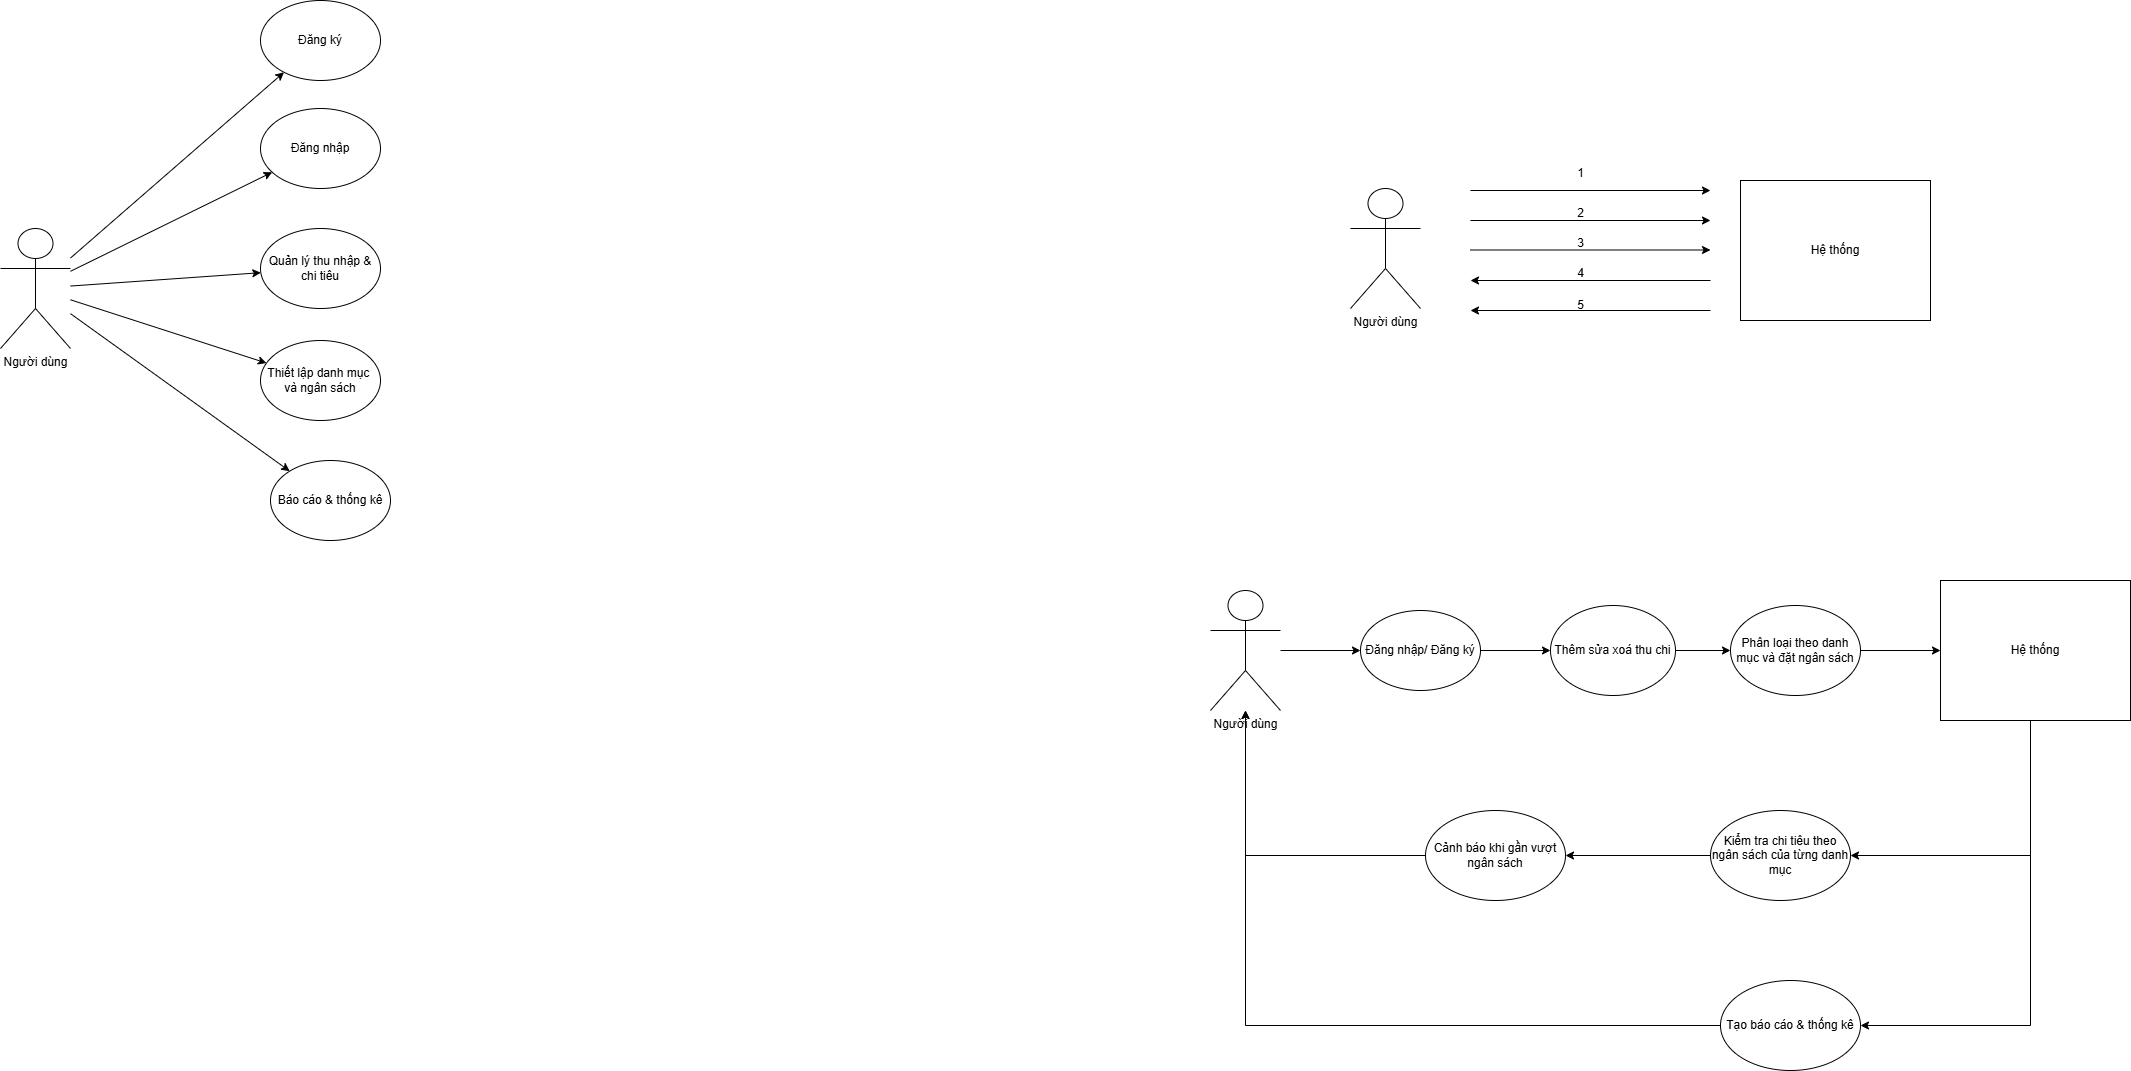

The diagram above was exported from draw.io. Its source (the exported page's mxGraphModel, read from the mxfile embedded in the PNG):
<mxGraphModel dx="3043" dy="858" grid="1" gridSize="10" guides="1" tooltips="1" connect="1" arrows="1" fold="1" page="1" pageScale="1" pageWidth="1169" pageHeight="1654" math="0" shadow="0">
  <root>
    <mxCell id="0" />
    <mxCell id="1" parent="0" />
    <mxCell id="vz4e9x8Py5a618jB4t22-1" value="Người dùng" style="shape=umlActor;verticalLabelPosition=bottom;verticalAlign=top;html=1;outlineConnect=0;" vertex="1" parent="1">
      <mxGeometry x="290" y="218" width="70" height="120" as="geometry" />
    </mxCell>
    <mxCell id="vz4e9x8Py5a618jB4t22-2" value="Hệ thống" style="rounded=0;whiteSpace=wrap;html=1;" vertex="1" parent="1">
      <mxGeometry x="680" y="210" width="190" height="140" as="geometry" />
    </mxCell>
    <mxCell id="vz4e9x8Py5a618jB4t22-3" value="" style="endArrow=classic;html=1;rounded=0;" edge="1" parent="1">
      <mxGeometry width="50" height="50" relative="1" as="geometry">
        <mxPoint x="410" y="220" as="sourcePoint" />
        <mxPoint x="650" y="220" as="targetPoint" />
      </mxGeometry>
    </mxCell>
    <mxCell id="vz4e9x8Py5a618jB4t22-4" value="" style="endArrow=classic;html=1;rounded=0;" edge="1" parent="1">
      <mxGeometry width="50" height="50" relative="1" as="geometry">
        <mxPoint x="410" y="250" as="sourcePoint" />
        <mxPoint x="650" y="250" as="targetPoint" />
      </mxGeometry>
    </mxCell>
    <mxCell id="vz4e9x8Py5a618jB4t22-5" value="1" style="text;html=1;align=center;verticalAlign=middle;resizable=0;points=[];autosize=1;strokeColor=none;fillColor=none;" vertex="1" parent="1">
      <mxGeometry x="505" y="188" width="30" height="30" as="geometry" />
    </mxCell>
    <mxCell id="vz4e9x8Py5a618jB4t22-6" value="2" style="text;html=1;align=center;verticalAlign=middle;resizable=0;points=[];autosize=1;strokeColor=none;fillColor=none;" vertex="1" parent="1">
      <mxGeometry x="505" y="228" width="30" height="30" as="geometry" />
    </mxCell>
    <mxCell id="vz4e9x8Py5a618jB4t22-7" value="" style="endArrow=classic;html=1;rounded=0;" edge="1" parent="1">
      <mxGeometry width="50" height="50" relative="1" as="geometry">
        <mxPoint x="650" y="310" as="sourcePoint" />
        <mxPoint x="410" y="310" as="targetPoint" />
      </mxGeometry>
    </mxCell>
    <mxCell id="vz4e9x8Py5a618jB4t22-8" value="3" style="text;html=1;align=center;verticalAlign=middle;resizable=0;points=[];autosize=1;strokeColor=none;fillColor=none;" vertex="1" parent="1">
      <mxGeometry x="505" y="258" width="30" height="30" as="geometry" />
    </mxCell>
    <mxCell id="vz4e9x8Py5a618jB4t22-9" value="" style="endArrow=classic;html=1;rounded=0;" edge="1" parent="1">
      <mxGeometry width="50" height="50" relative="1" as="geometry">
        <mxPoint x="410" y="279.5" as="sourcePoint" />
        <mxPoint x="650" y="279.5" as="targetPoint" />
      </mxGeometry>
    </mxCell>
    <mxCell id="vz4e9x8Py5a618jB4t22-10" value="4" style="text;html=1;align=center;verticalAlign=middle;resizable=0;points=[];autosize=1;strokeColor=none;fillColor=none;" vertex="1" parent="1">
      <mxGeometry x="505" y="288" width="30" height="30" as="geometry" />
    </mxCell>
    <mxCell id="vz4e9x8Py5a618jB4t22-11" value="" style="endArrow=classic;html=1;rounded=0;" edge="1" parent="1">
      <mxGeometry width="50" height="50" relative="1" as="geometry">
        <mxPoint x="650" y="340" as="sourcePoint" />
        <mxPoint x="410" y="340" as="targetPoint" />
      </mxGeometry>
    </mxCell>
    <mxCell id="vz4e9x8Py5a618jB4t22-12" value="5" style="text;html=1;align=center;verticalAlign=middle;resizable=0;points=[];autosize=1;strokeColor=none;fillColor=none;" vertex="1" parent="1">
      <mxGeometry x="505" y="320" width="30" height="30" as="geometry" />
    </mxCell>
    <mxCell id="vz4e9x8Py5a618jB4t22-21" style="edgeStyle=orthogonalEdgeStyle;rounded=0;orthogonalLoop=1;jettySize=auto;html=1;" edge="1" parent="1" source="vz4e9x8Py5a618jB4t22-13" target="vz4e9x8Py5a618jB4t22-15">
      <mxGeometry relative="1" as="geometry" />
    </mxCell>
    <mxCell id="vz4e9x8Py5a618jB4t22-13" value="Người dùng" style="shape=umlActor;verticalLabelPosition=bottom;verticalAlign=top;html=1;outlineConnect=0;" vertex="1" parent="1">
      <mxGeometry x="150" y="620" width="70" height="120" as="geometry" />
    </mxCell>
    <mxCell id="vz4e9x8Py5a618jB4t22-26" style="edgeStyle=orthogonalEdgeStyle;rounded=0;orthogonalLoop=1;jettySize=auto;html=1;entryX=1;entryY=0.5;entryDx=0;entryDy=0;" edge="1" parent="1" source="vz4e9x8Py5a618jB4t22-14" target="vz4e9x8Py5a618jB4t22-18">
      <mxGeometry relative="1" as="geometry">
        <Array as="points">
          <mxPoint x="970" y="885" />
        </Array>
      </mxGeometry>
    </mxCell>
    <mxCell id="vz4e9x8Py5a618jB4t22-29" style="edgeStyle=orthogonalEdgeStyle;rounded=0;orthogonalLoop=1;jettySize=auto;html=1;entryX=1;entryY=0.5;entryDx=0;entryDy=0;" edge="1" parent="1" source="vz4e9x8Py5a618jB4t22-14" target="vz4e9x8Py5a618jB4t22-20">
      <mxGeometry relative="1" as="geometry">
        <Array as="points">
          <mxPoint x="970" y="1055" />
        </Array>
      </mxGeometry>
    </mxCell>
    <mxCell id="vz4e9x8Py5a618jB4t22-14" value="Hệ thống" style="rounded=0;whiteSpace=wrap;html=1;" vertex="1" parent="1">
      <mxGeometry x="880" y="610" width="190" height="140" as="geometry" />
    </mxCell>
    <mxCell id="vz4e9x8Py5a618jB4t22-22" style="edgeStyle=orthogonalEdgeStyle;rounded=0;orthogonalLoop=1;jettySize=auto;html=1;" edge="1" parent="1" source="vz4e9x8Py5a618jB4t22-15" target="vz4e9x8Py5a618jB4t22-16">
      <mxGeometry relative="1" as="geometry" />
    </mxCell>
    <mxCell id="vz4e9x8Py5a618jB4t22-15" value="Đăng nhập/ Đăng ký" style="ellipse;whiteSpace=wrap;html=1;" vertex="1" parent="1">
      <mxGeometry x="300" y="640" width="120" height="80" as="geometry" />
    </mxCell>
    <mxCell id="vz4e9x8Py5a618jB4t22-23" style="edgeStyle=orthogonalEdgeStyle;rounded=0;orthogonalLoop=1;jettySize=auto;html=1;" edge="1" parent="1" source="vz4e9x8Py5a618jB4t22-16" target="vz4e9x8Py5a618jB4t22-17">
      <mxGeometry relative="1" as="geometry" />
    </mxCell>
    <mxCell id="vz4e9x8Py5a618jB4t22-16" value="Thêm sửa xoá thu chi" style="ellipse;whiteSpace=wrap;html=1;" vertex="1" parent="1">
      <mxGeometry x="490" y="635" width="125" height="90" as="geometry" />
    </mxCell>
    <mxCell id="vz4e9x8Py5a618jB4t22-24" style="edgeStyle=orthogonalEdgeStyle;rounded=0;orthogonalLoop=1;jettySize=auto;html=1;entryX=0;entryY=0.5;entryDx=0;entryDy=0;" edge="1" parent="1" source="vz4e9x8Py5a618jB4t22-17" target="vz4e9x8Py5a618jB4t22-14">
      <mxGeometry relative="1" as="geometry" />
    </mxCell>
    <mxCell id="vz4e9x8Py5a618jB4t22-17" value="Phân loại theo danh mục và đặt ngân sách" style="ellipse;whiteSpace=wrap;html=1;" vertex="1" parent="1">
      <mxGeometry x="670" y="635" width="130" height="90" as="geometry" />
    </mxCell>
    <mxCell id="vz4e9x8Py5a618jB4t22-27" style="edgeStyle=orthogonalEdgeStyle;rounded=0;orthogonalLoop=1;jettySize=auto;html=1;" edge="1" parent="1" source="vz4e9x8Py5a618jB4t22-18" target="vz4e9x8Py5a618jB4t22-19">
      <mxGeometry relative="1" as="geometry" />
    </mxCell>
    <mxCell id="vz4e9x8Py5a618jB4t22-18" value="Kiểm tra chi tiêu theo ngân sách của từng danh mục" style="ellipse;whiteSpace=wrap;html=1;" vertex="1" parent="1">
      <mxGeometry x="650" y="840" width="140" height="90" as="geometry" />
    </mxCell>
    <mxCell id="vz4e9x8Py5a618jB4t22-28" style="edgeStyle=orthogonalEdgeStyle;rounded=0;orthogonalLoop=1;jettySize=auto;html=1;" edge="1" parent="1" source="vz4e9x8Py5a618jB4t22-19" target="vz4e9x8Py5a618jB4t22-13">
      <mxGeometry relative="1" as="geometry" />
    </mxCell>
    <mxCell id="vz4e9x8Py5a618jB4t22-19" value="Cảnh báo khi gần vượt ngân sách" style="ellipse;whiteSpace=wrap;html=1;" vertex="1" parent="1">
      <mxGeometry x="365" y="840" width="140" height="90" as="geometry" />
    </mxCell>
    <mxCell id="vz4e9x8Py5a618jB4t22-30" style="edgeStyle=orthogonalEdgeStyle;rounded=0;orthogonalLoop=1;jettySize=auto;html=1;" edge="1" parent="1" source="vz4e9x8Py5a618jB4t22-20" target="vz4e9x8Py5a618jB4t22-13">
      <mxGeometry relative="1" as="geometry" />
    </mxCell>
    <mxCell id="vz4e9x8Py5a618jB4t22-20" value="Tạo báo cáo &amp;amp; thống kê" style="ellipse;whiteSpace=wrap;html=1;" vertex="1" parent="1">
      <mxGeometry x="660" y="1010" width="140" height="90" as="geometry" />
    </mxCell>
    <mxCell id="vz4e9x8Py5a618jB4t22-31" value="Người dùng" style="shape=umlActor;verticalLabelPosition=bottom;verticalAlign=top;html=1;outlineConnect=0;" vertex="1" parent="1">
      <mxGeometry x="-1060" y="258" width="70" height="120" as="geometry" />
    </mxCell>
    <mxCell id="vz4e9x8Py5a618jB4t22-32" value="Đăng nhập" style="ellipse;whiteSpace=wrap;html=1;" vertex="1" parent="1">
      <mxGeometry x="-800" y="138" width="120" height="80" as="geometry" />
    </mxCell>
    <mxCell id="vz4e9x8Py5a618jB4t22-33" value="Quản lý thu nhập &amp;amp;&lt;br&gt;chi tiêu" style="ellipse;whiteSpace=wrap;html=1;" vertex="1" parent="1">
      <mxGeometry x="-800" y="258" width="120" height="80" as="geometry" />
    </mxCell>
    <mxCell id="vz4e9x8Py5a618jB4t22-34" value="Thiết lập danh mục&amp;nbsp;&lt;br&gt;và ngân sách" style="ellipse;whiteSpace=wrap;html=1;" vertex="1" parent="1">
      <mxGeometry x="-800" y="370" width="120" height="80" as="geometry" />
    </mxCell>
    <mxCell id="vz4e9x8Py5a618jB4t22-35" value="Báo cáo &amp;amp; thống kê" style="ellipse;whiteSpace=wrap;html=1;" vertex="1" parent="1">
      <mxGeometry x="-790" y="490" width="120" height="80" as="geometry" />
    </mxCell>
    <mxCell id="vz4e9x8Py5a618jB4t22-36" value="Đăng ký" style="ellipse;whiteSpace=wrap;html=1;" vertex="1" parent="1">
      <mxGeometry x="-800" y="30" width="120" height="80" as="geometry" />
    </mxCell>
    <mxCell id="vz4e9x8Py5a618jB4t22-37" value="" style="endArrow=classic;html=1;rounded=0;" edge="1" parent="1" source="vz4e9x8Py5a618jB4t22-31" target="vz4e9x8Py5a618jB4t22-36">
      <mxGeometry width="50" height="50" relative="1" as="geometry">
        <mxPoint x="-810" y="220" as="sourcePoint" />
        <mxPoint x="-760" y="170" as="targetPoint" />
      </mxGeometry>
    </mxCell>
    <mxCell id="vz4e9x8Py5a618jB4t22-38" value="" style="endArrow=classic;html=1;rounded=0;" edge="1" parent="1" source="vz4e9x8Py5a618jB4t22-31" target="vz4e9x8Py5a618jB4t22-32">
      <mxGeometry width="50" height="50" relative="1" as="geometry">
        <mxPoint x="-980" y="298" as="sourcePoint" />
        <mxPoint x="-767" y="112" as="targetPoint" />
      </mxGeometry>
    </mxCell>
    <mxCell id="vz4e9x8Py5a618jB4t22-39" value="" style="endArrow=classic;html=1;rounded=0;" edge="1" parent="1" source="vz4e9x8Py5a618jB4t22-31" target="vz4e9x8Py5a618jB4t22-33">
      <mxGeometry width="50" height="50" relative="1" as="geometry">
        <mxPoint x="-980" y="311" as="sourcePoint" />
        <mxPoint x="-778" y="212" as="targetPoint" />
      </mxGeometry>
    </mxCell>
    <mxCell id="vz4e9x8Py5a618jB4t22-40" value="" style="endArrow=classic;html=1;rounded=0;" edge="1" parent="1" source="vz4e9x8Py5a618jB4t22-31" target="vz4e9x8Py5a618jB4t22-34">
      <mxGeometry width="50" height="50" relative="1" as="geometry">
        <mxPoint x="-980" y="326" as="sourcePoint" />
        <mxPoint x="-790" y="312" as="targetPoint" />
      </mxGeometry>
    </mxCell>
    <mxCell id="vz4e9x8Py5a618jB4t22-41" value="" style="endArrow=classic;html=1;rounded=0;" edge="1" parent="1" source="vz4e9x8Py5a618jB4t22-31" target="vz4e9x8Py5a618jB4t22-35">
      <mxGeometry width="50" height="50" relative="1" as="geometry">
        <mxPoint x="-980" y="339" as="sourcePoint" />
        <mxPoint x="-784" y="403" as="targetPoint" />
      </mxGeometry>
    </mxCell>
  </root>
</mxGraphModel>